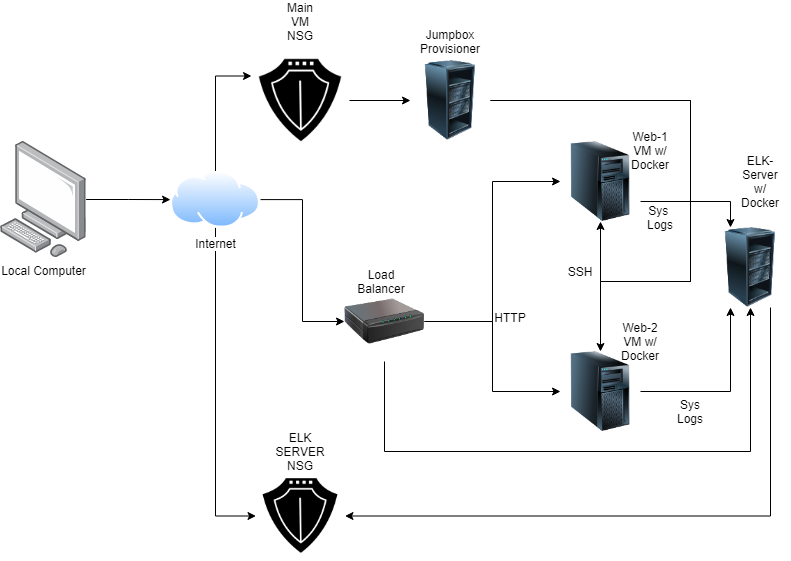

The diagram above was exported from draw.io. Its source (the exported page's mxGraphModel, read from the mxfile embedded in the PNG):
<mxGraphModel dx="1209" dy="604" grid="1" gridSize="10" guides="1" tooltips="1" connect="1" arrows="1" fold="1" page="1" pageScale="1" pageWidth="827" pageHeight="1169" math="0" shadow="0">
  <root>
    <mxCell id="WIyWlLk6GJQsqaUBKTNV-0" />
    <mxCell id="WIyWlLk6GJQsqaUBKTNV-1" parent="WIyWlLk6GJQsqaUBKTNV-0" />
    <mxCell id="m6mTnVptiqgkEnAN2gB9-10" style="edgeStyle=orthogonalEdgeStyle;rounded=0;orthogonalLoop=1;jettySize=auto;html=1;entryX=0;entryY=0.25;entryDx=0;entryDy=0;" parent="WIyWlLk6GJQsqaUBKTNV-1" source="m6mTnVptiqgkEnAN2gB9-1" target="m6mTnVptiqgkEnAN2gB9-8" edge="1">
      <mxGeometry relative="1" as="geometry" />
    </mxCell>
    <mxCell id="m6mTnVptiqgkEnAN2gB9-11" style="edgeStyle=orthogonalEdgeStyle;rounded=0;orthogonalLoop=1;jettySize=auto;html=1;entryX=0;entryY=0.5;entryDx=0;entryDy=0;" parent="WIyWlLk6GJQsqaUBKTNV-1" source="m6mTnVptiqgkEnAN2gB9-1" target="m6mTnVptiqgkEnAN2gB9-9" edge="1">
      <mxGeometry relative="1" as="geometry" />
    </mxCell>
    <mxCell id="m6mTnVptiqgkEnAN2gB9-17" style="edgeStyle=orthogonalEdgeStyle;rounded=0;orthogonalLoop=1;jettySize=auto;html=1;entryX=0;entryY=0.5;entryDx=0;entryDy=0;" parent="WIyWlLk6GJQsqaUBKTNV-1" source="m6mTnVptiqgkEnAN2gB9-1" target="m6mTnVptiqgkEnAN2gB9-16" edge="1">
      <mxGeometry relative="1" as="geometry" />
    </mxCell>
    <mxCell id="m6mTnVptiqgkEnAN2gB9-1" value="Internet" style="aspect=fixed;perimeter=ellipsePerimeter;html=1;align=center;shadow=0;dashed=0;spacingTop=3;image;image=img/lib/active_directory/internet_cloud.svg;" parent="WIyWlLk6GJQsqaUBKTNV-1" vertex="1">
      <mxGeometry x="200" y="239.65" width="90" height="56.7" as="geometry" />
    </mxCell>
    <mxCell id="m6mTnVptiqgkEnAN2gB9-7" value="" style="edgeStyle=orthogonalEdgeStyle;rounded=0;orthogonalLoop=1;jettySize=auto;html=1;" parent="WIyWlLk6GJQsqaUBKTNV-1" source="m6mTnVptiqgkEnAN2gB9-0" target="m6mTnVptiqgkEnAN2gB9-1" edge="1">
      <mxGeometry relative="1" as="geometry" />
    </mxCell>
    <mxCell id="m6mTnVptiqgkEnAN2gB9-0" value="Local Computer" style="points=[];aspect=fixed;html=1;align=center;shadow=0;dashed=0;image;image=img/lib/allied_telesis/computer_and_terminals/Personal_Computer.svg;" parent="WIyWlLk6GJQsqaUBKTNV-1" vertex="1">
      <mxGeometry x="30" y="210" width="85.6" height="116.01" as="geometry" />
    </mxCell>
    <mxCell id="m6mTnVptiqgkEnAN2gB9-13" value="" style="edgeStyle=orthogonalEdgeStyle;rounded=0;orthogonalLoop=1;jettySize=auto;html=1;" parent="WIyWlLk6GJQsqaUBKTNV-1" source="m6mTnVptiqgkEnAN2gB9-8" target="m6mTnVptiqgkEnAN2gB9-12" edge="1">
      <mxGeometry relative="1" as="geometry" />
    </mxCell>
    <mxCell id="m6mTnVptiqgkEnAN2gB9-8" value="" style="shape=image;html=1;verticalAlign=top;verticalLabelPosition=bottom;labelBackgroundColor=#ffffff;imageAspect=0;aspect=fixed;image=https://cdn0.iconfinder.com/data/icons/analytic-investment-and-balanced-scorecard/512/32_sheild_protection_locked_protect-128.png" parent="WIyWlLk6GJQsqaUBKTNV-1" vertex="1">
      <mxGeometry x="281" y="120" width="98" height="98" as="geometry" />
    </mxCell>
    <mxCell id="m6mTnVptiqgkEnAN2gB9-9" value="" style="shape=image;html=1;verticalAlign=top;verticalLabelPosition=bottom;labelBackgroundColor=#ffffff;imageAspect=0;aspect=fixed;image=https://cdn0.iconfinder.com/data/icons/analytic-investment-and-balanced-scorecard/512/32_sheild_protection_locked_protect-128.png" parent="WIyWlLk6GJQsqaUBKTNV-1" vertex="1">
      <mxGeometry x="285.5" y="540" width="89" height="89" as="geometry" />
    </mxCell>
    <mxCell id="m6mTnVptiqgkEnAN2gB9-20" style="edgeStyle=orthogonalEdgeStyle;rounded=0;orthogonalLoop=1;jettySize=auto;html=1;entryX=0.5;entryY=1;entryDx=0;entryDy=0;" parent="WIyWlLk6GJQsqaUBKTNV-1" source="m6mTnVptiqgkEnAN2gB9-12" target="m6mTnVptiqgkEnAN2gB9-15" edge="1">
      <mxGeometry relative="1" as="geometry">
        <mxPoint x="640" y="350" as="targetPoint" />
        <Array as="points">
          <mxPoint x="720" y="169" />
          <mxPoint x="720" y="350" />
          <mxPoint x="630" y="350" />
        </Array>
      </mxGeometry>
    </mxCell>
    <mxCell id="m6mTnVptiqgkEnAN2gB9-21" style="edgeStyle=orthogonalEdgeStyle;rounded=0;orthogonalLoop=1;jettySize=auto;html=1;entryX=0.5;entryY=0;entryDx=0;entryDy=0;" parent="WIyWlLk6GJQsqaUBKTNV-1" source="m6mTnVptiqgkEnAN2gB9-12" target="m6mTnVptiqgkEnAN2gB9-14" edge="1">
      <mxGeometry relative="1" as="geometry">
        <mxPoint x="630" y="350" as="targetPoint" />
        <Array as="points">
          <mxPoint x="720" y="169" />
          <mxPoint x="720" y="350" />
          <mxPoint x="630" y="350" />
        </Array>
      </mxGeometry>
    </mxCell>
    <mxCell id="m6mTnVptiqgkEnAN2gB9-12" value="" style="image;html=1;image=img/lib/clip_art/computers/Server_Rack_Partial_128x128.png" parent="WIyWlLk6GJQsqaUBKTNV-1" vertex="1">
      <mxGeometry x="440" y="129" width="80" height="80" as="geometry" />
    </mxCell>
    <mxCell id="m6mTnVptiqgkEnAN2gB9-26" style="edgeStyle=orthogonalEdgeStyle;rounded=0;orthogonalLoop=1;jettySize=auto;html=1;entryX=0.25;entryY=1;entryDx=0;entryDy=0;" parent="WIyWlLk6GJQsqaUBKTNV-1" source="m6mTnVptiqgkEnAN2gB9-14" target="m6mTnVptiqgkEnAN2gB9-25" edge="1">
      <mxGeometry relative="1" as="geometry" />
    </mxCell>
    <mxCell id="m6mTnVptiqgkEnAN2gB9-14" value="" style="image;html=1;image=img/lib/clip_art/computers/Server_Tower_128x128.png" parent="WIyWlLk6GJQsqaUBKTNV-1" vertex="1">
      <mxGeometry x="590" y="420" width="80" height="80" as="geometry" />
    </mxCell>
    <mxCell id="m6mTnVptiqgkEnAN2gB9-27" style="edgeStyle=orthogonalEdgeStyle;rounded=0;orthogonalLoop=1;jettySize=auto;html=1;exitX=1;exitY=0.75;exitDx=0;exitDy=0;entryX=0.25;entryY=0;entryDx=0;entryDy=0;" parent="WIyWlLk6GJQsqaUBKTNV-1" source="m6mTnVptiqgkEnAN2gB9-15" target="m6mTnVptiqgkEnAN2gB9-25" edge="1">
      <mxGeometry relative="1" as="geometry" />
    </mxCell>
    <mxCell id="m6mTnVptiqgkEnAN2gB9-15" value="" style="image;html=1;image=img/lib/clip_art/computers/Server_Tower_128x128.png" parent="WIyWlLk6GJQsqaUBKTNV-1" vertex="1">
      <mxGeometry x="590" y="210" width="80" height="80" as="geometry" />
    </mxCell>
    <mxCell id="m6mTnVptiqgkEnAN2gB9-18" style="edgeStyle=orthogonalEdgeStyle;rounded=0;orthogonalLoop=1;jettySize=auto;html=1;entryX=0;entryY=0.5;entryDx=0;entryDy=0;" parent="WIyWlLk6GJQsqaUBKTNV-1" source="m6mTnVptiqgkEnAN2gB9-16" target="m6mTnVptiqgkEnAN2gB9-15" edge="1">
      <mxGeometry relative="1" as="geometry" />
    </mxCell>
    <mxCell id="m6mTnVptiqgkEnAN2gB9-19" style="edgeStyle=orthogonalEdgeStyle;rounded=0;orthogonalLoop=1;jettySize=auto;html=1;" parent="WIyWlLk6GJQsqaUBKTNV-1" source="m6mTnVptiqgkEnAN2gB9-16" target="m6mTnVptiqgkEnAN2gB9-14" edge="1">
      <mxGeometry relative="1" as="geometry" />
    </mxCell>
    <mxCell id="m6mTnVptiqgkEnAN2gB9-29" style="edgeStyle=orthogonalEdgeStyle;rounded=0;orthogonalLoop=1;jettySize=auto;html=1;entryX=0.5;entryY=1;entryDx=0;entryDy=0;" parent="WIyWlLk6GJQsqaUBKTNV-1" source="m6mTnVptiqgkEnAN2gB9-16" target="m6mTnVptiqgkEnAN2gB9-25" edge="1">
      <mxGeometry relative="1" as="geometry">
        <Array as="points">
          <mxPoint x="414" y="520" />
          <mxPoint x="780" y="520" />
        </Array>
      </mxGeometry>
    </mxCell>
    <mxCell id="m6mTnVptiqgkEnAN2gB9-16" value="" style="image;html=1;image=img/lib/clip_art/networking/Print_Server_128x128.png" parent="WIyWlLk6GJQsqaUBKTNV-1" vertex="1">
      <mxGeometry x="374" y="350" width="80" height="80" as="geometry" />
    </mxCell>
    <mxCell id="m6mTnVptiqgkEnAN2gB9-22" value="Web-1&lt;br&gt;VM w/ Docker" style="text;html=1;strokeColor=none;fillColor=none;align=center;verticalAlign=middle;whiteSpace=wrap;rounded=0;" parent="WIyWlLk6GJQsqaUBKTNV-1" vertex="1">
      <mxGeometry x="660" y="209" width="40" height="20" as="geometry" />
    </mxCell>
    <mxCell id="m6mTnVptiqgkEnAN2gB9-23" value="Web-2&lt;br&gt;VM w/ Docker" style="text;html=1;strokeColor=none;fillColor=none;align=center;verticalAlign=middle;whiteSpace=wrap;rounded=0;" parent="WIyWlLk6GJQsqaUBKTNV-1" vertex="1">
      <mxGeometry x="650" y="390" width="40" height="40" as="geometry" />
    </mxCell>
    <mxCell id="m6mTnVptiqgkEnAN2gB9-24" value="SSH" style="text;html=1;strokeColor=none;fillColor=none;align=center;verticalAlign=middle;whiteSpace=wrap;rounded=0;" parent="WIyWlLk6GJQsqaUBKTNV-1" vertex="1">
      <mxGeometry x="590" y="330" width="40" height="20" as="geometry" />
    </mxCell>
    <mxCell id="m6mTnVptiqgkEnAN2gB9-28" style="edgeStyle=orthogonalEdgeStyle;rounded=0;orthogonalLoop=1;jettySize=auto;html=1;exitX=0.75;exitY=1;exitDx=0;exitDy=0;entryX=1;entryY=0.5;entryDx=0;entryDy=0;" parent="WIyWlLk6GJQsqaUBKTNV-1" source="m6mTnVptiqgkEnAN2gB9-25" target="m6mTnVptiqgkEnAN2gB9-9" edge="1">
      <mxGeometry relative="1" as="geometry" />
    </mxCell>
    <mxCell id="m6mTnVptiqgkEnAN2gB9-25" value="" style="image;html=1;image=img/lib/clip_art/computers/Server_Rack_Partial_128x128.png;verticalAlign=bottom;" parent="WIyWlLk6GJQsqaUBKTNV-1" vertex="1">
      <mxGeometry x="740" y="296" width="80" height="80" as="geometry" />
    </mxCell>
    <mxCell id="m6mTnVptiqgkEnAN2gB9-30" value="Jumpbox&lt;br&gt;Provisioner" style="text;html=1;strokeColor=none;fillColor=none;align=center;verticalAlign=middle;whiteSpace=wrap;rounded=0;" parent="WIyWlLk6GJQsqaUBKTNV-1" vertex="1">
      <mxGeometry x="460" y="100" width="40" height="20" as="geometry" />
    </mxCell>
    <mxCell id="m6mTnVptiqgkEnAN2gB9-31" value="Load Balancer" style="text;html=1;strokeColor=none;fillColor=none;align=center;verticalAlign=middle;whiteSpace=wrap;rounded=0;" parent="WIyWlLk6GJQsqaUBKTNV-1" vertex="1">
      <mxGeometry x="379" y="330" width="64" height="40" as="geometry" />
    </mxCell>
    <mxCell id="m6mTnVptiqgkEnAN2gB9-32" value="ELK- Server w/ Docker" style="text;html=1;strokeColor=none;fillColor=none;align=center;verticalAlign=middle;whiteSpace=wrap;rounded=0;" parent="WIyWlLk6GJQsqaUBKTNV-1" vertex="1">
      <mxGeometry x="770" y="240" width="40" height="20" as="geometry" />
    </mxCell>
    <mxCell id="m6mTnVptiqgkEnAN2gB9-33" value="ELK SERVER NSG" style="text;html=1;strokeColor=none;fillColor=none;align=center;verticalAlign=middle;whiteSpace=wrap;rounded=0;" parent="WIyWlLk6GJQsqaUBKTNV-1" vertex="1">
      <mxGeometry x="310" y="510" width="40" height="20" as="geometry" />
    </mxCell>
    <mxCell id="m6mTnVptiqgkEnAN2gB9-34" value="Main VM NSG" style="text;html=1;strokeColor=none;fillColor=none;align=center;verticalAlign=middle;whiteSpace=wrap;rounded=0;" parent="WIyWlLk6GJQsqaUBKTNV-1" vertex="1">
      <mxGeometry x="310" y="80" width="40" height="20" as="geometry" />
    </mxCell>
    <mxCell id="m6mTnVptiqgkEnAN2gB9-35" value="Sys&amp;nbsp;&lt;br&gt;Logs" style="text;html=1;strokeColor=none;fillColor=none;align=center;verticalAlign=middle;whiteSpace=wrap;rounded=0;" parent="WIyWlLk6GJQsqaUBKTNV-1" vertex="1">
      <mxGeometry x="670" y="276" width="40" height="20" as="geometry" />
    </mxCell>
    <mxCell id="m6mTnVptiqgkEnAN2gB9-36" value="Sys Logs" style="text;html=1;strokeColor=none;fillColor=none;align=center;verticalAlign=middle;whiteSpace=wrap;rounded=0;" parent="WIyWlLk6GJQsqaUBKTNV-1" vertex="1">
      <mxGeometry x="700" y="470" width="40" height="20" as="geometry" />
    </mxCell>
    <mxCell id="m6mTnVptiqgkEnAN2gB9-37" value="HTTP" style="text;html=1;strokeColor=none;fillColor=none;align=center;verticalAlign=middle;whiteSpace=wrap;rounded=0;" parent="WIyWlLk6GJQsqaUBKTNV-1" vertex="1">
      <mxGeometry x="520" y="376" width="40" height="20" as="geometry" />
    </mxCell>
  </root>
</mxGraphModel>